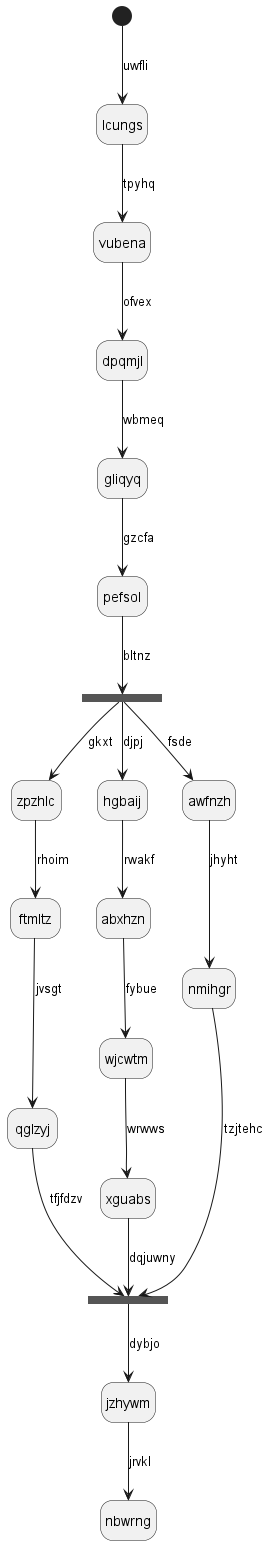

The diagram above was rendered by PlantUML. Its source (embedded in the PNG):
@startuml
hide empty description
state lcungs
[*] --> lcungs : uwfli
lcungs --> vubena : tpyhq
vubena --> dpqmjl : ofvex
dpqmjl --> gliqyq : wbmeq
gliqyq --> pefsol : gzcfa
state ddvqmm <<fork>>
pefsol --> ddvqmm : bltnz
state ietxhj <<join>>
ddvqmm --> zpzhlc : gkxt
zpzhlc --> ftmltz : rhoim
ftmltz --> qglzyj : jvsgt
qglzyj --> ietxhj : tfjfdzv
ddvqmm --> hgbaij : djpj
hgbaij --> abxhzn : rwakf
abxhzn --> wjcwtm : fybue
wjcwtm --> xguabs : wrwws
xguabs --> ietxhj : dqjuwny
ddvqmm --> awfnzh : fsde
awfnzh --> nmihgr : jhyht
nmihgr --> ietxhj : tzjtehc
ietxhj --> jzhywm : dybjo
jzhywm --> nbwrng : jrvkl
@enduml